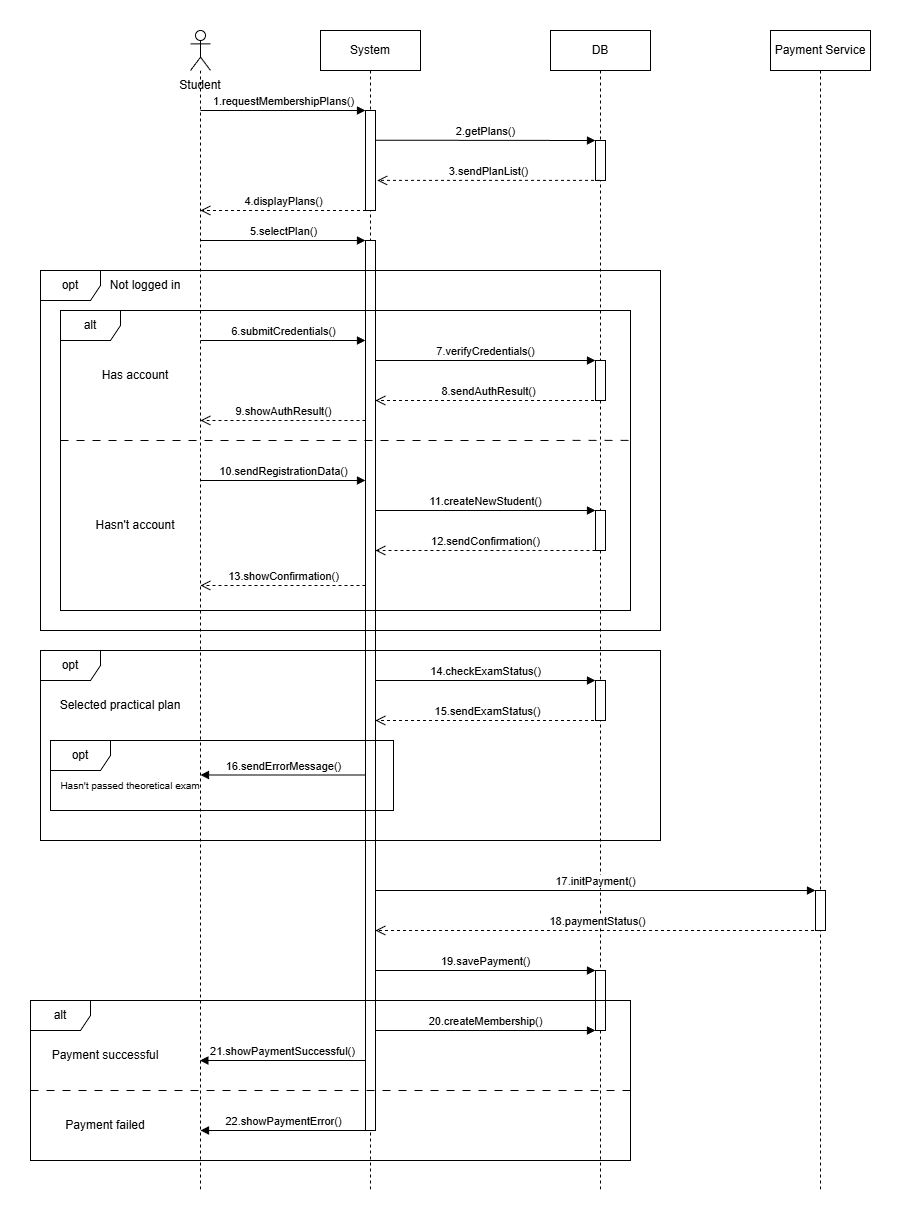

The diagram above was exported from draw.io. Its source (the exported page's mxGraphModel, read from the mxfile embedded in the PNG):
<mxGraphModel dx="1695" dy="468" grid="1" gridSize="10" guides="1" tooltips="1" connect="1" arrows="1" fold="1" page="1" pageScale="1" pageWidth="827" pageHeight="1169" math="0" shadow="0">
  <root>
    <mxCell id="0" />
    <mxCell id="1" parent="0" />
    <mxCell id="TALt4k4Ubyz9ltLkrrgi-1" parent="1" style="shape=umlLifeline;perimeter=lifelinePerimeter;whiteSpace=wrap;html=1;container=1;dropTarget=0;collapsible=0;recursiveResize=0;outlineConnect=0;portConstraint=eastwest;newEdgeStyle={&quot;curved&quot;:0,&quot;rounded&quot;:0};participant=umlActor;" value="" vertex="1">
      <mxGeometry height="1160" width="20" x="-253" y="80" as="geometry" />
    </mxCell>
    <mxCell id="TALt4k4Ubyz9ltLkrrgi-5" parent="1" style="shape=umlLifeline;perimeter=lifelinePerimeter;whiteSpace=wrap;html=1;container=1;dropTarget=0;collapsible=0;recursiveResize=0;outlineConnect=0;portConstraint=eastwest;newEdgeStyle={&quot;curved&quot;:0,&quot;rounded&quot;:0};" value="System" vertex="1">
      <mxGeometry height="1160" width="100" x="-123" y="80" as="geometry" />
    </mxCell>
    <mxCell id="TALt4k4Ubyz9ltLkrrgi-16" parent="TALt4k4Ubyz9ltLkrrgi-5" style="html=1;points=[[0,0,0,0,5],[0,1,0,0,-5],[1,0,0,0,5],[1,1,0,0,-5]];perimeter=orthogonalPerimeter;outlineConnect=0;targetShapes=umlLifeline;portConstraint=eastwest;newEdgeStyle={&quot;curved&quot;:0,&quot;rounded&quot;:0};" value="" vertex="1">
      <mxGeometry height="100" width="10" x="45" y="80" as="geometry" />
    </mxCell>
    <mxCell id="TALt4k4Ubyz9ltLkrrgi-65" parent="TALt4k4Ubyz9ltLkrrgi-5" style="points=[[0,0,0,0,5],[0,1,0,0,-5],[1,0,0,0,5],[1,1,0,0,-5]];perimeter=orthogonalPerimeter;outlineConnect=0;targetShapes=umlLifeline;portConstraint=eastwest;newEdgeStyle={&quot;curved&quot;:0,&quot;rounded&quot;:0};html=1;fillColor=default;" value="" vertex="1">
      <mxGeometry height="890" width="10" x="45" y="210" as="geometry" />
    </mxCell>
    <mxCell id="TALt4k4Ubyz9ltLkrrgi-6" parent="1" style="shape=umlLifeline;perimeter=lifelinePerimeter;whiteSpace=wrap;html=1;container=1;dropTarget=0;collapsible=0;recursiveResize=0;outlineConnect=0;portConstraint=eastwest;newEdgeStyle={&quot;curved&quot;:0,&quot;rounded&quot;:0};" value="Payment Service" vertex="1">
      <mxGeometry height="1160" width="100" x="327" y="80" as="geometry" />
    </mxCell>
    <mxCell id="TALt4k4Ubyz9ltLkrrgi-63" parent="TALt4k4Ubyz9ltLkrrgi-6" style="html=1;points=[[0,0,0,0,5],[0,1,0,0,-5],[1,0,0,0,5],[1,1,0,0,-5]];perimeter=orthogonalPerimeter;outlineConnect=0;targetShapes=umlLifeline;portConstraint=eastwest;newEdgeStyle={&quot;curved&quot;:0,&quot;rounded&quot;:0};" value="" vertex="1">
      <mxGeometry height="40" width="10" x="45" y="860" as="geometry" />
    </mxCell>
    <mxCell id="TALt4k4Ubyz9ltLkrrgi-9" parent="1" style="shape=umlLifeline;perimeter=lifelinePerimeter;whiteSpace=wrap;html=1;container=1;dropTarget=0;collapsible=0;recursiveResize=0;outlineConnect=0;portConstraint=eastwest;newEdgeStyle={&quot;curved&quot;:0,&quot;rounded&quot;:0};" value="DB" vertex="1">
      <mxGeometry height="1160" width="100" x="107" y="80" as="geometry" />
    </mxCell>
    <mxCell id="TALt4k4Ubyz9ltLkrrgi-64" parent="TALt4k4Ubyz9ltLkrrgi-9" style="html=1;points=[[0,0,0,0,5],[0,1,0,0,-5],[1,0,0,0,5],[1,1,0,0,-5]];perimeter=orthogonalPerimeter;outlineConnect=0;targetShapes=umlLifeline;portConstraint=eastwest;newEdgeStyle={&quot;curved&quot;:0,&quot;rounded&quot;:0};" value="" vertex="1">
      <mxGeometry height="60" width="10" x="45" y="940" as="geometry" />
    </mxCell>
    <mxCell id="TALt4k4Ubyz9ltLkrrgi-73" parent="TALt4k4Ubyz9ltLkrrgi-9" style="html=1;points=[[0,0,0,0,5],[0,1,0,0,-5],[1,0,0,0,5],[1,1,0,0,-5]];perimeter=orthogonalPerimeter;outlineConnect=0;targetShapes=umlLifeline;portConstraint=eastwest;newEdgeStyle={&quot;curved&quot;:0,&quot;rounded&quot;:0};" value="" vertex="1">
      <mxGeometry height="40" width="10" x="45" y="110" as="geometry" />
    </mxCell>
    <mxCell id="TALt4k4Ubyz9ltLkrrgi-10" parent="1" style="text;html=1;whiteSpace=wrap;strokeColor=none;fillColor=none;align=center;verticalAlign=middle;rounded=0;autosize=1;resizable=0;" value="Student" vertex="1">
      <mxGeometry height="30" width="60" x="-273" y="120" as="geometry" />
    </mxCell>
    <mxCell id="TALt4k4Ubyz9ltLkrrgi-11" edge="1" parent="1" style="html=1;verticalAlign=bottom;endArrow=block;curved=0;rounded=0;" target="TALt4k4Ubyz9ltLkrrgi-16" value="1.requestMembershipPlans()">
      <mxGeometry relative="1" width="80" as="geometry">
        <Array as="points">
          <mxPoint x="-142.5" y="160" />
        </Array>
        <mxPoint x="-243" y="160" as="sourcePoint" />
        <mxPoint x="-100" y="160" as="targetPoint" />
      </mxGeometry>
    </mxCell>
    <mxCell id="TALt4k4Ubyz9ltLkrrgi-14" edge="1" parent="1" style="html=1;verticalAlign=bottom;endArrow=open;dashed=1;endSize=8;curved=0;rounded=0;" value="4.displayPlans()">
      <mxGeometry relative="1" as="geometry">
        <mxPoint x="-77.5" y="260" as="sourcePoint" />
        <mxPoint x="-243" y="260" as="targetPoint" />
      </mxGeometry>
    </mxCell>
    <mxCell id="TALt4k4Ubyz9ltLkrrgi-17" edge="1" parent="1" style="html=1;verticalAlign=bottom;endArrow=block;curved=0;rounded=0;" target="TALt4k4Ubyz9ltLkrrgi-65" value="5.selectPlan()">
      <mxGeometry relative="1" width="80" x="0.0029" as="geometry">
        <mxPoint as="offset" />
        <mxPoint x="-243" y="290" as="sourcePoint" />
        <mxPoint x="-100" y="290" as="targetPoint" />
      </mxGeometry>
    </mxCell>
    <mxCell id="TALt4k4Ubyz9ltLkrrgi-18" parent="1" style="shape=umlFrame;whiteSpace=wrap;html=1;pointerEvents=0;" value="opt" vertex="1">
      <mxGeometry height="360" width="620" x="-403" y="320" as="geometry" />
    </mxCell>
    <mxCell id="TALt4k4Ubyz9ltLkrrgi-19" parent="1" style="text;html=1;whiteSpace=wrap;strokeColor=none;fillColor=none;align=center;verticalAlign=middle;rounded=0;autosize=1;resizable=0;" value="Not logged in" vertex="1">
      <mxGeometry height="30" width="90" x="-343" y="320" as="geometry" />
    </mxCell>
    <mxCell id="TALt4k4Ubyz9ltLkrrgi-20" edge="1" parent="1" source="TALt4k4Ubyz9ltLkrrgi-19" style="edgeStyle=orthogonalEdgeStyle;rounded=0;orthogonalLoop=1;jettySize=auto;html=1;exitX=0.5;exitY=1;exitDx=0;exitDy=0;" target="TALt4k4Ubyz9ltLkrrgi-19">
      <mxGeometry relative="1" as="geometry" />
    </mxCell>
    <mxCell id="TALt4k4Ubyz9ltLkrrgi-21" parent="1" style="shape=umlFrame;whiteSpace=wrap;html=1;pointerEvents=0;" value="alt" vertex="1">
      <mxGeometry height="300" width="570" x="-383" y="360" as="geometry" />
    </mxCell>
    <mxCell id="TALt4k4Ubyz9ltLkrrgi-22" parent="1" style="text;html=1;whiteSpace=wrap;strokeColor=none;fillColor=none;align=center;verticalAlign=middle;rounded=0;autosize=1;resizable=0;" value="Has account" vertex="1">
      <mxGeometry height="30" width="90" x="-353" y="410" as="geometry" />
    </mxCell>
    <mxCell id="TALt4k4Ubyz9ltLkrrgi-23" edge="1" parent="1" style="html=1;verticalAlign=bottom;endArrow=block;curved=0;rounded=0;" target="TALt4k4Ubyz9ltLkrrgi-65" value="6.submitCredentials()">
      <mxGeometry relative="1" width="80" as="geometry">
        <Array as="points">
          <mxPoint x="-93" y="390" />
        </Array>
        <mxPoint x="-243" y="390" as="sourcePoint" />
        <mxPoint x="-90" y="390" as="targetPoint" />
      </mxGeometry>
    </mxCell>
    <mxCell id="TALt4k4Ubyz9ltLkrrgi-24" edge="1" parent="1" source="TALt4k4Ubyz9ltLkrrgi-65" style="html=1;verticalAlign=bottom;endArrow=block;curved=0;rounded=0;" value="7.verifyCredentials()">
      <mxGeometry relative="1" width="80" x="0.0012" as="geometry">
        <mxPoint as="offset" />
        <Array as="points">
          <mxPoint x="42.5" y="410" />
        </Array>
        <mxPoint x="-50" y="410" as="sourcePoint" />
        <mxPoint x="152" y="410" as="targetPoint" />
      </mxGeometry>
    </mxCell>
    <mxCell id="TALt4k4Ubyz9ltLkrrgi-25" edge="1" parent="1" style="html=1;verticalAlign=bottom;endArrow=open;dashed=1;endSize=8;curved=0;rounded=0;" target="TALt4k4Ubyz9ltLkrrgi-65" value="8.sendAuthResult()">
      <mxGeometry relative="1" as="geometry">
        <Array as="points">
          <mxPoint x="157" y="450" />
        </Array>
        <mxPoint x="156.5" y="450" as="sourcePoint" />
        <mxPoint x="-60" y="450" as="targetPoint" />
      </mxGeometry>
    </mxCell>
    <mxCell id="TALt4k4Ubyz9ltLkrrgi-27" edge="1" parent="1" style="endArrow=none;dashed=1;html=1;rounded=0;entryX=1;entryY=0.433;entryDx=0;entryDy=0;entryPerimeter=0;dashPattern=8 8;" target="TALt4k4Ubyz9ltLkrrgi-21" value="">
      <mxGeometry height="50" relative="1" width="50" as="geometry">
        <Array as="points">
          <mxPoint x="37" y="490" />
        </Array>
        <mxPoint x="-383" y="490" as="sourcePoint" />
        <mxPoint x="377" y="490" as="targetPoint" />
      </mxGeometry>
    </mxCell>
    <mxCell id="TALt4k4Ubyz9ltLkrrgi-28" edge="1" parent="1" style="html=1;verticalAlign=bottom;endArrow=block;curved=0;rounded=0;" target="TALt4k4Ubyz9ltLkrrgi-65" value="10.sendRegistrationData()">
      <mxGeometry relative="1" width="80" as="geometry">
        <mxPoint x="-243" y="530" as="sourcePoint" />
        <mxPoint x="-90" y="530" as="targetPoint" />
      </mxGeometry>
    </mxCell>
    <mxCell id="TALt4k4Ubyz9ltLkrrgi-30" edge="1" parent="1" style="html=1;verticalAlign=bottom;endArrow=open;dashed=1;endSize=8;curved=0;rounded=0;" target="TALt4k4Ubyz9ltLkrrgi-65" value="12.sendConfirmation()">
      <mxGeometry relative="1" as="geometry">
        <mxPoint as="offset" />
        <mxPoint x="152.00000000000023" y="600" as="sourcePoint" />
        <mxPoint x="-50" y="600" as="targetPoint" />
      </mxGeometry>
    </mxCell>
    <mxCell id="TALt4k4Ubyz9ltLkrrgi-31" edge="1" parent="1" source="TALt4k4Ubyz9ltLkrrgi-65" style="html=1;verticalAlign=bottom;endArrow=open;dashed=1;endSize=8;curved=0;rounded=0;" value="9.showAuthResult()">
      <mxGeometry relative="1" x="0.0029" as="geometry">
        <mxPoint as="offset" />
        <mxPoint x="-90" y="470" as="sourcePoint" />
        <mxPoint x="-243" y="470" as="targetPoint" />
      </mxGeometry>
    </mxCell>
    <mxCell id="TALt4k4Ubyz9ltLkrrgi-32" edge="1" parent="1" source="TALt4k4Ubyz9ltLkrrgi-65" style="html=1;verticalAlign=bottom;endArrow=open;dashed=1;endSize=8;curved=0;rounded=0;" value="13.showConfirmation()">
      <mxGeometry relative="1" as="geometry">
        <Array as="points">
          <mxPoint x="-152.5" y="635" />
        </Array>
        <mxPoint x="-100" y="640" as="sourcePoint" />
        <mxPoint x="-243" y="635" as="targetPoint" />
      </mxGeometry>
    </mxCell>
    <mxCell id="TALt4k4Ubyz9ltLkrrgi-33" parent="1" style="text;html=1;whiteSpace=wrap;strokeColor=none;fillColor=none;align=center;verticalAlign=middle;rounded=0;autosize=1;resizable=0;" value="Hasn't account" vertex="1">
      <mxGeometry height="30" width="100" x="-358" y="560" as="geometry" />
    </mxCell>
    <mxCell id="TALt4k4Ubyz9ltLkrrgi-34" parent="1" style="shape=umlFrame;whiteSpace=wrap;html=1;pointerEvents=0;" value="opt" vertex="1">
      <mxGeometry height="190" width="620" x="-403" y="700" as="geometry" />
    </mxCell>
    <mxCell id="TALt4k4Ubyz9ltLkrrgi-35" parent="1" style="text;html=1;whiteSpace=wrap;strokeColor=none;fillColor=none;align=center;verticalAlign=middle;rounded=0;autosize=1;resizable=0;" value="Selected practical plan" vertex="1">
      <mxGeometry height="30" width="140" x="-393" y="740" as="geometry" />
    </mxCell>
    <mxCell id="TALt4k4Ubyz9ltLkrrgi-36" edge="1" parent="1" style="html=1;verticalAlign=bottom;endArrow=block;curved=0;rounded=0;" value="14.checkExamStatus()">
      <mxGeometry relative="1" width="80" as="geometry">
        <mxPoint x="-68" y="730" as="sourcePoint" />
        <mxPoint x="152" y="730" as="targetPoint" />
      </mxGeometry>
    </mxCell>
    <mxCell id="TALt4k4Ubyz9ltLkrrgi-37" edge="1" parent="1" style="html=1;verticalAlign=bottom;endArrow=open;dashed=1;endSize=8;curved=0;rounded=0;" target="TALt4k4Ubyz9ltLkrrgi-65" value="15.sendExamStatus()">
      <mxGeometry relative="1" as="geometry">
        <mxPoint x="156.5" y="770" as="sourcePoint" />
        <mxPoint x="-50" y="770" as="targetPoint" />
      </mxGeometry>
    </mxCell>
    <mxCell id="TALt4k4Ubyz9ltLkrrgi-44" parent="1" style="text;html=1;whiteSpace=wrap;strokeColor=none;fillColor=none;align=center;verticalAlign=middle;rounded=0;autosize=1;resizable=0;container=0;fontSize=10;" value="&lt;font&gt;Hasn't passed theoretical exam&lt;/font&gt;" vertex="1">
      <mxGeometry height="30" width="160" x="-393" y="820" as="geometry" />
    </mxCell>
    <mxCell id="TALt4k4Ubyz9ltLkrrgi-48" edge="1" parent="1" source="TALt4k4Ubyz9ltLkrrgi-65" style="html=1;verticalAlign=bottom;endArrow=block;curved=0;rounded=0;" target="TALt4k4Ubyz9ltLkrrgi-63" value="17.initPayment()">
      <mxGeometry relative="1" width="80" as="geometry">
        <mxPoint x="-65.5" y="940" as="sourcePoint" />
        <mxPoint x="350" y="940" as="targetPoint" />
      </mxGeometry>
    </mxCell>
    <mxCell id="TALt4k4Ubyz9ltLkrrgi-49" edge="1" parent="1" style="html=1;verticalAlign=bottom;endArrow=open;dashed=1;endSize=8;curved=0;rounded=0;" target="TALt4k4Ubyz9ltLkrrgi-65" value="18.paymentStatus()">
      <mxGeometry relative="1" as="geometry">
        <mxPoint x="376.5" y="980" as="sourcePoint" />
        <mxPoint x="-40" y="980" as="targetPoint" />
      </mxGeometry>
    </mxCell>
    <mxCell id="TALt4k4Ubyz9ltLkrrgi-50" edge="1" parent="1" style="html=1;verticalAlign=bottom;endArrow=block;curved=0;rounded=0;" target="TALt4k4Ubyz9ltLkrrgi-64" value="19.savePayment()">
      <mxGeometry relative="1" width="80" x="0.0022" as="geometry">
        <mxPoint as="offset" />
        <mxPoint x="-68" y="1020" as="sourcePoint" />
        <mxPoint x="127" y="1020" as="targetPoint" />
      </mxGeometry>
    </mxCell>
    <mxCell id="TALt4k4Ubyz9ltLkrrgi-51" parent="1" style="shape=umlFrame;whiteSpace=wrap;html=1;pointerEvents=0;" value="alt" vertex="1">
      <mxGeometry height="160" width="600" x="-413" y="1050" as="geometry" />
    </mxCell>
    <mxCell id="TALt4k4Ubyz9ltLkrrgi-52" edge="1" parent="1" source="TALt4k4Ubyz9ltLkrrgi-65" style="html=1;verticalAlign=bottom;endArrow=block;curved=0;rounded=0;" value="20.createMembership()">
      <mxGeometry relative="1" width="80" as="geometry">
        <mxPoint x="-43" y="1080" as="sourcePoint" />
        <mxPoint x="152" y="1080" as="targetPoint" />
      </mxGeometry>
    </mxCell>
    <mxCell id="TALt4k4Ubyz9ltLkrrgi-53" edge="1" parent="1" style="html=1;verticalAlign=bottom;endArrow=none;curved=0;rounded=0;startArrow=block;startFill=1;endFill=0;" target="TALt4k4Ubyz9ltLkrrgi-65" value="21.showPaymentSuccessful()">
      <mxGeometry relative="1" width="80" as="geometry">
        <mxPoint as="offset" />
        <Array as="points" />
        <mxPoint x="-243.67647058823513" y="1110" as="sourcePoint" />
        <mxPoint x="-103" y="1110" as="targetPoint" />
      </mxGeometry>
    </mxCell>
    <mxCell id="TALt4k4Ubyz9ltLkrrgi-54" edge="1" parent="1" style="endArrow=none;dashed=1;html=1;rounded=0;startSize=6;jumpSize=6;dashPattern=8 8;" value="">
      <mxGeometry height="50" relative="1" width="50" as="geometry">
        <Array as="points">
          <mxPoint x="7" y="1140" />
        </Array>
        <mxPoint x="-413" y="1140" as="sourcePoint" />
        <mxPoint x="187" y="1140" as="targetPoint" />
      </mxGeometry>
    </mxCell>
    <mxCell id="TALt4k4Ubyz9ltLkrrgi-55" edge="1" parent="1" style="html=1;verticalAlign=bottom;endArrow=none;curved=0;rounded=0;startArrow=block;startFill=1;endFill=0;" value="22.showPaymentError()">
      <mxGeometry relative="1" width="80" as="geometry">
        <mxPoint x="-243" y="1180" as="sourcePoint" />
        <mxPoint x="-78" y="1180" as="targetPoint" />
      </mxGeometry>
    </mxCell>
    <mxCell id="TALt4k4Ubyz9ltLkrrgi-56" parent="1" style="text;html=1;whiteSpace=wrap;strokeColor=none;fillColor=none;align=center;verticalAlign=middle;rounded=0;autosize=1;resizable=0;" value="Payment successful" vertex="1">
      <mxGeometry height="30" width="130" x="-403" y="1090" as="geometry" />
    </mxCell>
    <mxCell id="TALt4k4Ubyz9ltLkrrgi-57" parent="1" style="text;html=1;whiteSpace=wrap;strokeColor=none;fillColor=none;align=center;verticalAlign=middle;rounded=0;autosize=1;resizable=0;" value="Payment failed" vertex="1">
      <mxGeometry height="30" width="100" x="-388" y="1160" as="geometry" />
    </mxCell>
    <mxCell id="TALt4k4Ubyz9ltLkrrgi-58" parent="1" style="html=1;points=[[0,0,0,0,5],[0,1,0,0,-5],[1,0,0,0,5],[1,1,0,0,-5]];perimeter=orthogonalPerimeter;outlineConnect=0;targetShapes=umlLifeline;portConstraint=eastwest;newEdgeStyle={&quot;curved&quot;:0,&quot;rounded&quot;:0};" value="" vertex="1">
      <mxGeometry height="40" width="10" x="152" y="410" as="geometry" />
    </mxCell>
    <mxCell id="TALt4k4Ubyz9ltLkrrgi-59" parent="1" style="html=1;points=[[0,0,0,0,5],[0,1,0,0,-5],[1,0,0,0,5],[1,1,0,0,-5]];perimeter=orthogonalPerimeter;outlineConnect=0;targetShapes=umlLifeline;portConstraint=eastwest;newEdgeStyle={&quot;curved&quot;:0,&quot;rounded&quot;:0};" value="" vertex="1">
      <mxGeometry height="40" width="10" x="152" y="560" as="geometry" />
    </mxCell>
    <mxCell id="TALt4k4Ubyz9ltLkrrgi-29" edge="1" parent="1" style="html=1;verticalAlign=bottom;endArrow=block;curved=0;rounded=0;" value="11.createNewStudent()">
      <mxGeometry relative="1" width="80" as="geometry">
        <mxPoint x="-68" y="560" as="sourcePoint" />
        <mxPoint x="152.00000000000023" y="560" as="targetPoint" />
      </mxGeometry>
    </mxCell>
    <mxCell id="TALt4k4Ubyz9ltLkrrgi-60" parent="1" style="html=1;points=[[0,0,0,0,5],[0,1,0,0,-5],[1,0,0,0,5],[1,1,0,0,-5]];perimeter=orthogonalPerimeter;outlineConnect=0;targetShapes=umlLifeline;portConstraint=eastwest;newEdgeStyle={&quot;curved&quot;:0,&quot;rounded&quot;:0};" value="" vertex="1">
      <mxGeometry height="40" width="10" x="152" y="730" as="geometry" />
    </mxCell>
    <mxCell id="TALt4k4Ubyz9ltLkrrgi-66" edge="1" parent="1" source="TALt4k4Ubyz9ltLkrrgi-16" style="html=1;verticalAlign=bottom;endArrow=block;curved=0;rounded=0;exitX=0.951;exitY=0.297;exitDx=0;exitDy=0;exitPerimeter=0;" target="TALt4k4Ubyz9ltLkrrgi-73" value="2.getPlans()">
      <mxGeometry relative="1" width="80" as="geometry">
        <mxPoint x="-53" y="190" as="sourcePoint" />
        <mxPoint x="130" y="190" as="targetPoint" />
      </mxGeometry>
    </mxCell>
    <mxCell id="TALt4k4Ubyz9ltLkrrgi-68" edge="1" parent="1" source="TALt4k4Ubyz9ltLkrrgi-9" style="html=1;verticalAlign=bottom;endArrow=open;dashed=1;endSize=8;curved=0;rounded=0;entryX=1.18;entryY=0.699;entryDx=0;entryDy=0;entryPerimeter=0;" target="TALt4k4Ubyz9ltLkrrgi-16" value="3.sendPlanList()">
      <mxGeometry relative="1" as="geometry">
        <mxPoint x="162" y="229.99999999999997" as="sourcePoint" />
        <mxPoint x="-63" y="230" as="targetPoint" />
      </mxGeometry>
    </mxCell>
    <mxCell id="TALt4k4Ubyz9ltLkrrgi-69" edge="1" parent="1" style="html=1;verticalAlign=bottom;endArrow=none;curved=0;rounded=0;startArrow=block;startFill=1;endFill=0;" target="TALt4k4Ubyz9ltLkrrgi-65" value="16.sendErrorMessage()">
      <mxGeometry relative="1" width="80" as="geometry">
        <mxPoint x="-243" y="824.5" as="sourcePoint" />
        <mxPoint x="-90" y="825" as="targetPoint" />
      </mxGeometry>
    </mxCell>
    <mxCell id="TALt4k4Ubyz9ltLkrrgi-70" parent="1" style="shape=umlFrame;whiteSpace=wrap;html=1;pointerEvents=0;" value="opt" vertex="1">
      <mxGeometry height="70" width="343" x="-393" y="790" as="geometry" />
    </mxCell>
  </root>
</mxGraphModel>